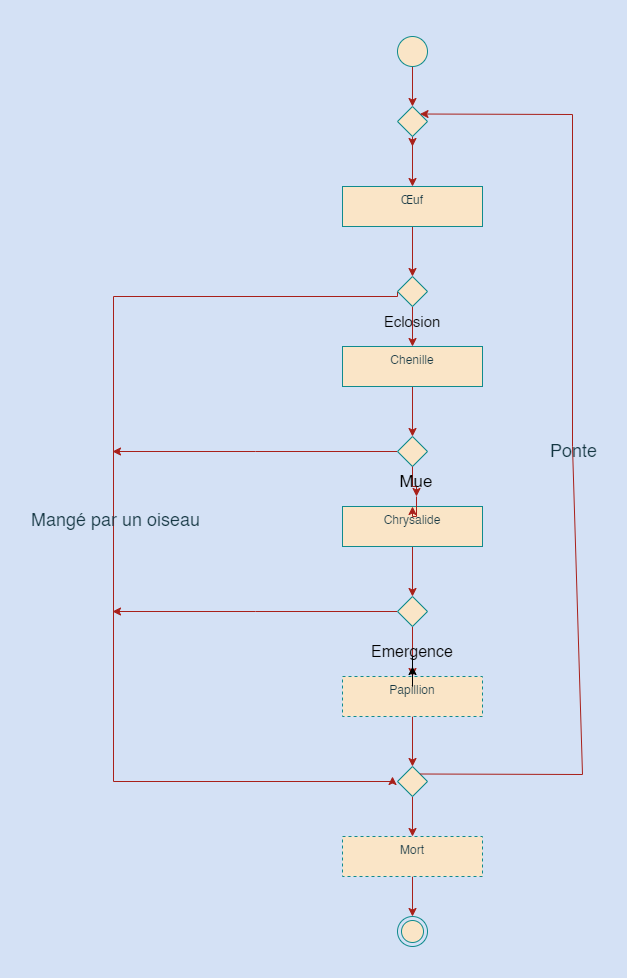

The diagram above was exported from draw.io. Its source (the exported page's mxGraphModel, read from the mxfile embedded in the PNG):
<mxGraphModel dx="1194" dy="814" grid="1" gridSize="10" guides="1" tooltips="1" connect="1" arrows="1" fold="1" page="1" pageScale="1" pageWidth="827" pageHeight="1169" background="#D4E1F5" math="0" shadow="0">
  <root>
    <mxCell id="0" />
    <mxCell id="1" parent="0" />
    <mxCell id="vkj0lglKizq94tHYBggT-1" value="" style="ellipse;html=1;shape=endState;fillColor=#FAE5C7;strokeColor=#0F8B8D;labelBackgroundColor=none;fontColor=#143642;rounded=0;" parent="1" vertex="1">
      <mxGeometry x="425" y="890" width="30" height="30" as="geometry" />
    </mxCell>
    <mxCell id="cThAJLLEm_Zqb-8OlRFr-13" value="" style="edgeStyle=orthogonalEdgeStyle;rounded=0;orthogonalLoop=1;jettySize=auto;html=1;labelBackgroundColor=none;strokeColor=#A8201A;fontColor=default;" edge="1" parent="1" source="vkj0lglKizq94tHYBggT-2" target="cThAJLLEm_Zqb-8OlRFr-3">
      <mxGeometry relative="1" as="geometry" />
    </mxCell>
    <mxCell id="vkj0lglKizq94tHYBggT-2" value="" style="ellipse;fillColor=#FAE5C7;html=1;rotation=134;labelBackgroundColor=none;strokeColor=#0F8B8D;fontColor=#143642;rounded=0;" parent="1" vertex="1">
      <mxGeometry x="425" y="10" width="30" height="30" as="geometry" />
    </mxCell>
    <mxCell id="cThAJLLEm_Zqb-8OlRFr-10" value="" style="edgeStyle=orthogonalEdgeStyle;rounded=0;orthogonalLoop=1;jettySize=auto;html=1;labelBackgroundColor=none;strokeColor=#A8201A;fontColor=default;" edge="1" parent="1" source="vkj0lglKizq94tHYBggT-3" target="cThAJLLEm_Zqb-8OlRFr-6">
      <mxGeometry relative="1" as="geometry" />
    </mxCell>
    <mxCell id="vkj0lglKizq94tHYBggT-3" value="Œuf" style="html=1;align=center;verticalAlign=top;rounded=0;absoluteArcSize=1;arcSize=10;dashed=0;whiteSpace=wrap;labelBackgroundColor=none;fillColor=#FAE5C7;strokeColor=#0F8B8D;fontColor=#143642;" parent="1" vertex="1">
      <mxGeometry x="370" y="160" width="140" height="40" as="geometry" />
    </mxCell>
    <mxCell id="cThAJLLEm_Zqb-8OlRFr-11" value="" style="edgeStyle=orthogonalEdgeStyle;rounded=0;orthogonalLoop=1;jettySize=auto;html=1;labelBackgroundColor=none;strokeColor=#A8201A;fontColor=default;" edge="1" parent="1" source="vkj0lglKizq94tHYBggT-4" target="cThAJLLEm_Zqb-8OlRFr-8">
      <mxGeometry relative="1" as="geometry" />
    </mxCell>
    <mxCell id="vkj0lglKizq94tHYBggT-4" value="Chenille" style="html=1;align=center;verticalAlign=top;rounded=0;absoluteArcSize=1;arcSize=10;dashed=0;whiteSpace=wrap;labelBackgroundColor=none;fillColor=#FAE5C7;strokeColor=#0F8B8D;fontColor=#143642;" parent="1" vertex="1">
      <mxGeometry x="370" y="320" width="140" height="40" as="geometry" />
    </mxCell>
    <mxCell id="cThAJLLEm_Zqb-8OlRFr-17" value="" style="edgeStyle=orthogonalEdgeStyle;rounded=0;orthogonalLoop=1;jettySize=auto;html=1;labelBackgroundColor=none;strokeColor=#A8201A;fontColor=default;" edge="1" parent="1" source="vkj0lglKizq94tHYBggT-5" target="cThAJLLEm_Zqb-8OlRFr-7">
      <mxGeometry relative="1" as="geometry" />
    </mxCell>
    <mxCell id="vkj0lglKizq94tHYBggT-5" value="Chrysalide" style="html=1;align=center;verticalAlign=top;rounded=0;absoluteArcSize=1;arcSize=10;dashed=0;whiteSpace=wrap;labelBackgroundColor=none;fillColor=#FAE5C7;strokeColor=#0F8B8D;fontColor=#143642;" parent="1" vertex="1">
      <mxGeometry x="370" y="480" width="140" height="40" as="geometry" />
    </mxCell>
    <mxCell id="cThAJLLEm_Zqb-8OlRFr-28" value="" style="edgeStyle=orthogonalEdgeStyle;rounded=0;orthogonalLoop=1;jettySize=auto;html=1;labelBackgroundColor=none;strokeColor=#A8201A;fontColor=default;" edge="1" parent="1" source="vkj0lglKizq94tHYBggT-6" target="cThAJLLEm_Zqb-8OlRFr-9">
      <mxGeometry relative="1" as="geometry" />
    </mxCell>
    <mxCell id="vkj0lglKizq94tHYBggT-6" value="Papillion" style="html=1;align=center;verticalAlign=top;rounded=0;absoluteArcSize=1;arcSize=10;dashed=1;whiteSpace=wrap;labelBackgroundColor=none;fillColor=#FAE5C7;strokeColor=#0F8B8D;fontColor=#143642;" parent="1" vertex="1">
      <mxGeometry x="370" y="650" width="140" height="40" as="geometry" />
    </mxCell>
    <mxCell id="cThAJLLEm_Zqb-8OlRFr-20" value="" style="edgeStyle=orthogonalEdgeStyle;rounded=0;orthogonalLoop=1;jettySize=auto;html=1;labelBackgroundColor=none;strokeColor=#A8201A;fontColor=default;" edge="1" parent="1" source="vkj0lglKizq94tHYBggT-7" target="vkj0lglKizq94tHYBggT-1">
      <mxGeometry relative="1" as="geometry" />
    </mxCell>
    <mxCell id="vkj0lglKizq94tHYBggT-7" value="Mort" style="html=1;align=center;verticalAlign=top;rounded=0;absoluteArcSize=1;arcSize=10;dashed=1;whiteSpace=wrap;labelBackgroundColor=none;fillColor=#FAE5C7;strokeColor=#0F8B8D;fontColor=#143642;" parent="1" vertex="1">
      <mxGeometry x="370" y="810" width="140" height="40" as="geometry" />
    </mxCell>
    <mxCell id="cThAJLLEm_Zqb-8OlRFr-4" style="edgeStyle=orthogonalEdgeStyle;rounded=0;orthogonalLoop=1;jettySize=auto;html=1;exitX=0;exitY=0;exitDx=0;exitDy=0;labelBackgroundColor=none;strokeColor=#A8201A;fontColor=default;" edge="1" parent="1" source="cThAJLLEm_Zqb-8OlRFr-3">
      <mxGeometry relative="1" as="geometry">
        <mxPoint x="440" y="120" as="targetPoint" />
      </mxGeometry>
    </mxCell>
    <mxCell id="cThAJLLEm_Zqb-8OlRFr-14" value="" style="edgeStyle=orthogonalEdgeStyle;rounded=0;orthogonalLoop=1;jettySize=auto;html=1;labelBackgroundColor=none;strokeColor=#A8201A;fontColor=default;" edge="1" parent="1" source="cThAJLLEm_Zqb-8OlRFr-3" target="vkj0lglKizq94tHYBggT-3">
      <mxGeometry relative="1" as="geometry" />
    </mxCell>
    <mxCell id="cThAJLLEm_Zqb-8OlRFr-3" value="" style="rhombus;labelBackgroundColor=none;fillColor=#FAE5C7;strokeColor=#0F8B8D;fontColor=#143642;rounded=0;" vertex="1" parent="1">
      <mxGeometry x="425" y="80" width="30" height="30" as="geometry" />
    </mxCell>
    <mxCell id="cThAJLLEm_Zqb-8OlRFr-12" value="" style="edgeStyle=orthogonalEdgeStyle;rounded=0;orthogonalLoop=1;jettySize=auto;html=1;labelBackgroundColor=none;strokeColor=#A8201A;fontColor=default;" edge="1" parent="1" source="cThAJLLEm_Zqb-8OlRFr-6" target="vkj0lglKizq94tHYBggT-4">
      <mxGeometry relative="1" as="geometry" />
    </mxCell>
    <mxCell id="cThAJLLEm_Zqb-8OlRFr-33" style="edgeStyle=orthogonalEdgeStyle;rounded=0;orthogonalLoop=1;jettySize=auto;html=1;strokeColor=#A8201A;fontColor=default;fillColor=#FAE5C7;exitX=0;exitY=0.5;exitDx=0;exitDy=0;fontSize=23;labelBackgroundColor=none;" edge="1" parent="1" source="cThAJLLEm_Zqb-8OlRFr-6">
      <mxGeometry relative="1" as="geometry">
        <mxPoint x="420" y="750" as="targetPoint" />
        <Array as="points">
          <mxPoint x="425" y="270" />
          <mxPoint x="141" y="270" />
          <mxPoint x="141" y="755" />
          <mxPoint x="420" y="755" />
        </Array>
      </mxGeometry>
    </mxCell>
    <mxCell id="cThAJLLEm_Zqb-8OlRFr-36" value="&lt;font style=&quot;font-size: 18px;&quot;&gt;Mangé par un oiseau&lt;/font&gt;" style="edgeLabel;html=1;align=center;verticalAlign=middle;resizable=0;points=[];fontColor=#143642;labelBackgroundColor=none;rounded=0;" vertex="1" connectable="0" parent="cThAJLLEm_Zqb-8OlRFr-33">
      <mxGeometry x="-0.034" y="1" relative="1" as="geometry">
        <mxPoint as="offset" />
      </mxGeometry>
    </mxCell>
    <mxCell id="cThAJLLEm_Zqb-8OlRFr-6" value="" style="rhombus;labelBackgroundColor=none;fillColor=#FAE5C7;strokeColor=#0F8B8D;fontColor=#143642;rounded=0;" vertex="1" parent="1">
      <mxGeometry x="425" y="250" width="30" height="30" as="geometry" />
    </mxCell>
    <mxCell id="cThAJLLEm_Zqb-8OlRFr-27" value="" style="edgeStyle=orthogonalEdgeStyle;rounded=0;orthogonalLoop=1;jettySize=auto;html=1;labelBackgroundColor=none;strokeColor=#A8201A;fontColor=default;" edge="1" parent="1" source="cThAJLLEm_Zqb-8OlRFr-7" target="vkj0lglKizq94tHYBggT-6">
      <mxGeometry relative="1" as="geometry" />
    </mxCell>
    <mxCell id="cThAJLLEm_Zqb-8OlRFr-35" style="edgeStyle=orthogonalEdgeStyle;rounded=0;orthogonalLoop=1;jettySize=auto;html=1;strokeColor=#A8201A;fontColor=default;fillColor=#FAE5C7;labelBackgroundColor=none;" edge="1" parent="1" source="cThAJLLEm_Zqb-8OlRFr-7">
      <mxGeometry relative="1" as="geometry">
        <mxPoint x="140" y="585" as="targetPoint" />
      </mxGeometry>
    </mxCell>
    <mxCell id="cThAJLLEm_Zqb-8OlRFr-7" value="" style="rhombus;labelBackgroundColor=none;fillColor=#FAE5C7;strokeColor=#0F8B8D;fontColor=#143642;rounded=0;" vertex="1" parent="1">
      <mxGeometry x="425" y="570" width="30" height="30" as="geometry" />
    </mxCell>
    <mxCell id="cThAJLLEm_Zqb-8OlRFr-16" value="" style="edgeStyle=orthogonalEdgeStyle;rounded=0;orthogonalLoop=1;jettySize=auto;html=1;labelBackgroundColor=none;strokeColor=#A8201A;fontColor=default;" edge="1" parent="1" source="cThAJLLEm_Zqb-8OlRFr-39" target="vkj0lglKizq94tHYBggT-5">
      <mxGeometry relative="1" as="geometry" />
    </mxCell>
    <mxCell id="cThAJLLEm_Zqb-8OlRFr-34" style="edgeStyle=orthogonalEdgeStyle;rounded=0;orthogonalLoop=1;jettySize=auto;html=1;strokeColor=#A8201A;fontColor=default;fillColor=#FAE5C7;labelBackgroundColor=none;" edge="1" parent="1" source="cThAJLLEm_Zqb-8OlRFr-8">
      <mxGeometry relative="1" as="geometry">
        <mxPoint x="140" y="425" as="targetPoint" />
      </mxGeometry>
    </mxCell>
    <mxCell id="cThAJLLEm_Zqb-8OlRFr-8" value="" style="rhombus;labelBackgroundColor=none;fillColor=#FAE5C7;strokeColor=#0F8B8D;fontColor=#143642;rounded=0;" vertex="1" parent="1">
      <mxGeometry x="425" y="410" width="30" height="30" as="geometry" />
    </mxCell>
    <mxCell id="cThAJLLEm_Zqb-8OlRFr-19" value="" style="edgeStyle=orthogonalEdgeStyle;rounded=0;orthogonalLoop=1;jettySize=auto;html=1;labelBackgroundColor=none;strokeColor=#A8201A;fontColor=default;" edge="1" parent="1" source="cThAJLLEm_Zqb-8OlRFr-9" target="vkj0lglKizq94tHYBggT-7">
      <mxGeometry relative="1" as="geometry" />
    </mxCell>
    <mxCell id="cThAJLLEm_Zqb-8OlRFr-9" value="" style="rhombus;labelBackgroundColor=none;fillColor=#FAE5C7;strokeColor=#0F8B8D;fontColor=#143642;rounded=0;" vertex="1" parent="1">
      <mxGeometry x="425" y="740" width="30" height="30" as="geometry" />
    </mxCell>
    <mxCell id="cThAJLLEm_Zqb-8OlRFr-30" value="" style="endArrow=classic;html=1;rounded=0;exitX=1;exitY=0;exitDx=0;exitDy=0;entryX=1;entryY=0;entryDx=0;entryDy=0;labelBackgroundColor=none;strokeColor=#A8201A;fontColor=default;" edge="1" parent="1" source="cThAJLLEm_Zqb-8OlRFr-9" target="cThAJLLEm_Zqb-8OlRFr-3">
      <mxGeometry relative="1" as="geometry">
        <mxPoint x="410" y="720" as="sourcePoint" />
        <mxPoint x="590" y="420" as="targetPoint" />
        <Array as="points">
          <mxPoint x="610" y="748" />
          <mxPoint x="600" y="420" />
          <mxPoint x="600" y="88" />
        </Array>
      </mxGeometry>
    </mxCell>
    <mxCell id="cThAJLLEm_Zqb-8OlRFr-31" value="&lt;font style=&quot;font-size: 18px;&quot;&gt;Ponte&lt;/font&gt;" style="edgeLabel;resizable=0;html=1;align=center;verticalAlign=middle;fontSize=22;labelBackgroundColor=none;fontColor=#143642;rounded=0;" connectable="0" vertex="1" parent="cThAJLLEm_Zqb-8OlRFr-30">
      <mxGeometry relative="1" as="geometry" />
    </mxCell>
    <mxCell id="cThAJLLEm_Zqb-8OlRFr-37" value="&lt;font style=&quot;font-size: 15px;&quot;&gt;Eclosion&lt;/font&gt;" style="text;html=1;align=center;verticalAlign=middle;whiteSpace=wrap;rounded=0;labelBackgroundColor=none;" vertex="1" parent="1">
      <mxGeometry x="410" y="280" width="60" height="30" as="geometry" />
    </mxCell>
    <mxCell id="cThAJLLEm_Zqb-8OlRFr-41" value="&lt;font style=&quot;font-size: 16px;&quot;&gt;Emergence&lt;/font&gt;" style="text;html=1;strokeColor=none;fillColor=none;align=center;verticalAlign=middle;whiteSpace=wrap;rounded=0;" vertex="1" parent="1">
      <mxGeometry x="410" y="610" width="60" height="30" as="geometry" />
    </mxCell>
    <mxCell id="cThAJLLEm_Zqb-8OlRFr-42" value="" style="edgeStyle=orthogonalEdgeStyle;rounded=0;orthogonalLoop=1;jettySize=auto;html=1;" edge="1" parent="1" source="vkj0lglKizq94tHYBggT-6" target="cThAJLLEm_Zqb-8OlRFr-41">
      <mxGeometry relative="1" as="geometry" />
    </mxCell>
    <mxCell id="cThAJLLEm_Zqb-8OlRFr-43" value="" style="edgeStyle=orthogonalEdgeStyle;rounded=0;orthogonalLoop=1;jettySize=auto;html=1;labelBackgroundColor=none;strokeColor=#A8201A;fontColor=default;" edge="1" parent="1" source="cThAJLLEm_Zqb-8OlRFr-8" target="cThAJLLEm_Zqb-8OlRFr-39">
      <mxGeometry relative="1" as="geometry">
        <mxPoint x="440" y="440" as="sourcePoint" />
        <mxPoint x="440" y="480" as="targetPoint" />
      </mxGeometry>
    </mxCell>
    <mxCell id="cThAJLLEm_Zqb-8OlRFr-39" value="&lt;font style=&quot;font-size: 17px;&quot;&gt;Mue&lt;/font&gt;" style="text;html=1;strokeColor=none;fillColor=none;align=center;verticalAlign=middle;whiteSpace=wrap;rounded=0;" vertex="1" parent="1">
      <mxGeometry x="414" y="440" width="60" height="30" as="geometry" />
    </mxCell>
  </root>
</mxGraphModel>